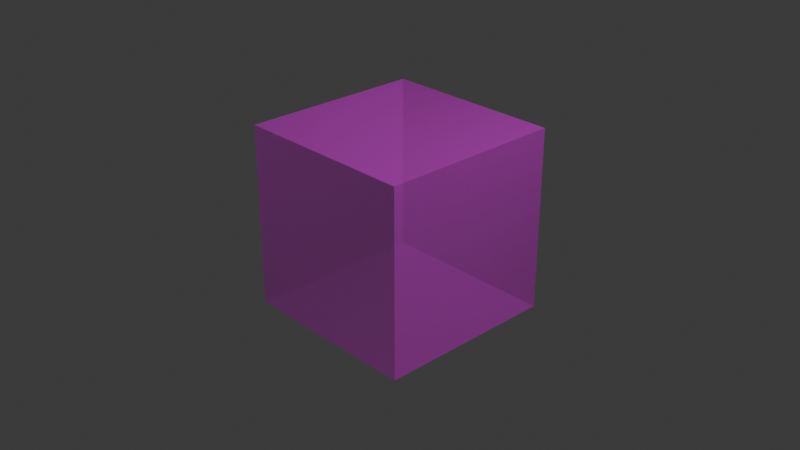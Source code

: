 # Source: Cube.blend  (saved by Blender 4.2.66; exported with 4.5.12 LTS)
import bpy
from mathutils import Matrix  # noqa: F401  (used for matrix-valued properties, if any)

bpy.ops.wm.read_factory_settings(use_empty=True)
scene = bpy.context.scene
scene.name = 'Scene'

# ---- collections
col_collection = bpy.data.collections.new('Collection'); scene.collection.children.link(col_collection)

# ---- images (referenced by path relative to the original .blend; pixels are not part of the script)
import os
ASSET_DIR = os.environ.get("B2B_ASSET_DIR", "")  # directory of the original .blend (textures are referenced by path, not embedded)
HERE = os.path.dirname(os.path.abspath(__file__))  # packed textures are extracted next to this script under _unpacked/

def load_image(name, relpath, width, height, colorspace="sRGB"):
    """Load a texture the original file referenced (path relative to the .blend, or extracted next to this script)."""
    p = next((c for c in (os.path.join(HERE, relpath), os.path.join(ASSET_DIR, relpath)) if relpath and os.path.exists(c)), "")
    if p:
        img = bpy.data.images.load(p, check_existing=True)
        img.name = name
    else:  # same state as the original file: an image datablock whose file is absent (Cycles renders it pink)
        img = bpy.data.images.new(name, width, height)
        img.source = "FILE"
        img.filepath = "//" + (relpath or name)
    img.colorspace_settings.name = colorspace
    return img
img_2025_12_24_00_00_2025_12_24_23_59_sentinel_2_l2a_true_color_lar = load_image('2025-12-24-00_00_2025-12-24-23_59_Sentinel-2_L2A_True_color_Lar', '2025-12-24-00_00_2025-12-24-23_59_Sentinel-2_L2A_True_color_Large.jpg', 1024, 1024, 'sRGB')

# ---- materials (node trees are filled in below, after node groups)
mat_material = bpy.data.materials.new('Material')
mat_material.alpha_threshold = 0.0
mat_material.roughness = 0.5
mat_material.line_color = (0.0, 0.0, 0.0, 1.0)

# ---- material node trees
mat_material.use_nodes = True; mat_material.node_tree.nodes.clear()
_N = mat_material.node_tree.nodes; _L = mat_material.node_tree.links
n0 = _N.new('ShaderNodeOutputMaterial'); n0.name = 'Material Output'; n0.location = (300, 300)
n1 = _N.new('ShaderNodeBsdfPrincipled'); n1.name = 'Principled BSDF'; n1.location = (10, 300)
n1.inputs[2].default_value = 0.8919
n1.inputs[3].default_value = 1.45
n1.inputs[4].default_value = 0.3784
n2 = _N.new('ShaderNodeTexImage'); n2.name = 'Image Texture'; n2.location = (-280, 280)
n2.image = img_2025_12_24_00_00_2025_12_24_23_59_sentinel_2_l2a_true_color_lar
_L.new(n1.outputs[0], n0.inputs[0])
_L.new(n2.outputs[0], n1.inputs[0])
n0.is_active_output = True

# ---- world
world_world = bpy.data.worlds.new('World'); scene.world = world_world
world_world.use_nodes = True; world_world.node_tree.nodes.clear()
_N = world_world.node_tree.nodes; _L = world_world.node_tree.links
n0 = _N.new('ShaderNodeOutputWorld'); n0.name = 'World Output'; n0.location = (300, 300)
n1 = _N.new('ShaderNodeBackground'); n1.name = 'Background'; n1.location = (10, 300)
n1.inputs[0].default_value = (0.05088, 0.05088, 0.05088, 1.0)
_L.new(n1.outputs[0], n0.inputs[0])
n0.is_active_output = True
world_world.color = (0.05088, 0.05088, 0.05088)
world_world.sun_shadow_jitter_overblur = 0.0

# ---- cameras
cam_camera = bpy.data.cameras.new('Camera')
cam_camera.clip_end = 100.0
cam_camera.ortho_scale = 7.314

# ---- lights
light_light = bpy.data.lights.new('Light', 'POINT')
light_light.energy = 1000.0
light_light.shadow_soft_size = 0.1

# ---- meshes
me_cube = bpy.data.meshes.new('Cube')
me_cube.from_pydata([(1.0, 1.0, 1.0), (1.0, 1.0, -1.0), (1.0, -1.0, 1.0), (1.0, -1.0, -1.0), (-1.0, 1.0, 1.0), (-1.0, 1.0, -1.0), (-1.0, -1.0, 1.0), (-1.0, -1.0, -1.0)], [], [(0, 4, 6, 2), (3, 2, 6, 7), (7, 6, 4, 5), (5, 1, 3, 7), (1, 0, 2, 3), (5, 4, 0, 1)])
_uv = me_cube.uv_layers.new(name='UVMap')
_uv.uv.foreach_set('vector', [0.868, 1.0, 0.132, 1.0, 0.132, 0.0, 0.868, 0.0, 0.868, 0.0, 0.868, 1.0, 0.132, 1.0, 0.132, 0.0, 0.132, 0.0, 0.132, 1.0, 0.868, 1.0, 0.868, 0.0, 0.132, 1.0, 0.868, 1.0, 0.868, 0.0, 0.132, 0.0, 0.868, 0.0, 0.868, 1.0, 0.132, 1.0, 0.132, 0.0, 0.132, 0.0, 0.132, 1.0, 0.868, 1.0, 0.868, 0.0])
me_cube.materials.append(mat_material)
me_cube.use_mirror_vertex_groups = False
me_cube.update()

# ---- objects
ob_cube = bpy.data.objects.new('Cube', me_cube)
ob_light = bpy.data.objects.new('Light', light_light)
ob_camera = bpy.data.objects.new('Camera', cam_camera)

# ---- transforms, parenting, visibility, modifiers, constraints
ob_cube.location = (0.0, 0.0, 0.0)
ob_cube.lock_rotations_4d = False
ob_cube.empty_display_type = 'ARROWS'
ob_cube.lineart.crease_threshold = 0.0
ob_light.location = (4.076, 1.005, 5.904)
ob_light.rotation_euler = (0.6503, 0.05522, 1.866)
ob_light.lock_rotations_4d = False
ob_light.empty_display_type = 'ARROWS'
ob_light.color = (0.0, 0.0, 0.0, 0.0)
ob_light.lineart.crease_threshold = 0.0
ob_camera.location = (7.359, -6.926, 4.958)
ob_camera.rotation_euler = (1.109, 0.0, 0.8149)
ob_camera.lock_rotations_4d = False
ob_camera.empty_display_type = 'ARROWS'
ob_camera.color = (0.0, 0.0, 0.0, 0.0)
ob_camera.display_type = 'WIRE'
ob_camera.lineart.crease_threshold = 0.0

# ---- collection membership
col_collection.objects.link(ob_cube)
col_collection.objects.link(ob_light)
col_collection.objects.link(ob_camera)

# ---- scene / render settings (as saved in the file)
scene.camera = ob_camera
scene.frame_start = 1; scene.frame_end = 250; scene.frame_set(1)
scene.render.engine = 'BLENDER_EEVEE_NEXT'
bpy.context.view_layer.update()
